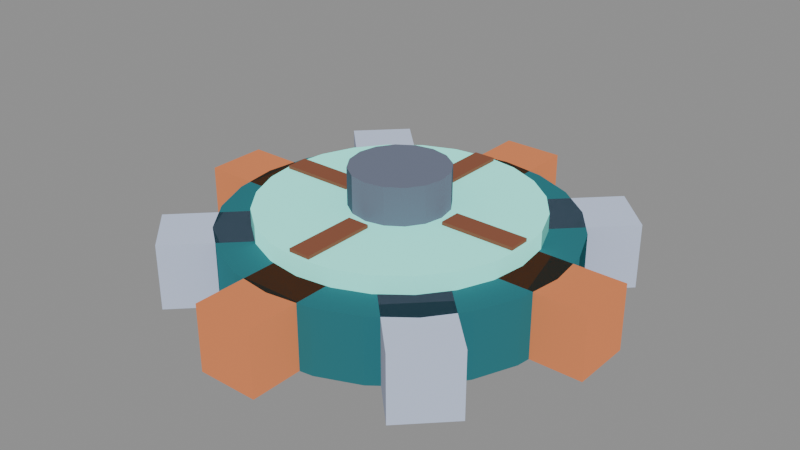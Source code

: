 # Source: s2-assembler-paused-00.blend  (saved by Blender 5.2.44; exported with 4.5.12 LTS)
import bpy
from mathutils import Matrix  # noqa: F401  (used for matrix-valued properties, if any)

bpy.ops.wm.read_factory_settings(use_empty=True)
scene = bpy.context.scene
scene.name = 'Scene'

# ---- materials (node trees are filled in below, after node groups)
mat_pal_teal_0 = bpy.data.materials.new('pal-teal_0')
mat_pal_copper_1 = bpy.data.materials.new('pal-copper_1')
mat_pal_steel_2 = bpy.data.materials.new('pal-steel_2')
mat_pal_teal_1 = bpy.data.materials.new('pal-teal_1')
mat_pal_copper_0 = bpy.data.materials.new('pal-copper_0')
mat_pal_dim_1 = bpy.data.materials.new('pal-dim_1')

# ---- material node trees
mat_pal_teal_0.use_nodes = True; mat_pal_teal_0.node_tree.nodes.clear()
_N = mat_pal_teal_0.node_tree.nodes; _L = mat_pal_teal_0.node_tree.links
n0 = _N.new('ShaderNodeOutputMaterial'); n0.name = 'Material Output'; n0.location = (0, 0)
n1 = _N.new('ShaderNodeBsdfToon'); n1.name = 'Toon BSDF'; n1.location = (0, 0)
n1.width = 160
n1.inputs[0].default_value = (0.0274, 0.1564, 0.1817, 1.0)
n1.inputs[1].default_value = 0.8
n2 = _N.new('ShaderNodeEmission'); n2.name = 'Emission'; n2.location = (0, 0)
n2.inputs[0].default_value = (0.0137, 0.07819, 0.09084, 1.0)
n2.inputs[1].default_value = 0.25
n3 = _N.new('ShaderNodeAddShader'); n3.name = 'Add Shader'; n3.location = (0, 0)
_L.new(n1.outputs[0], n3.inputs[0])
_L.new(n2.outputs[0], n3.inputs[1])
_L.new(n3.outputs[0], n0.inputs[0])
n0.is_active_output = True
mat_pal_copper_1.use_nodes = True; mat_pal_copper_1.node_tree.nodes.clear()
_N = mat_pal_copper_1.node_tree.nodes; _L = mat_pal_copper_1.node_tree.links
n0 = _N.new('ShaderNodeOutputMaterial'); n0.name = 'Material Output'; n0.location = (0, 0)
n1 = _N.new('ShaderNodeBsdfToon'); n1.name = 'Toon BSDF'; n1.location = (0, 0)
n1.width = 160
n1.inputs[0].default_value = (0.6463, 0.2092, 0.08462, 1.0)
n1.inputs[1].default_value = 0.8
n2 = _N.new('ShaderNodeEmission'); n2.name = 'Emission'; n2.location = (0, 0)
n2.inputs[0].default_value = (0.3231, 0.1046, 0.04231, 1.0)
n2.inputs[1].default_value = 0.25
n3 = _N.new('ShaderNodeAddShader'); n3.name = 'Add Shader'; n3.location = (0, 0)
_L.new(n1.outputs[0], n3.inputs[0])
_L.new(n2.outputs[0], n3.inputs[1])
_L.new(n3.outputs[0], n0.inputs[0])
n0.is_active_output = True
mat_pal_steel_2.use_nodes = True; mat_pal_steel_2.node_tree.nodes.clear()
_N = mat_pal_steel_2.node_tree.nodes; _L = mat_pal_steel_2.node_tree.links
n0 = _N.new('ShaderNodeOutputMaterial'); n0.name = 'Material Output'; n0.location = (0, 0)
n1 = _N.new('ShaderNodeBsdfToon'); n1.name = 'Toon BSDF'; n1.location = (0, 0)
n1.width = 160
n1.inputs[0].default_value = (0.5083, 0.5835, 0.7627, 1.0)
n1.inputs[1].default_value = 0.8
n2 = _N.new('ShaderNodeEmission'); n2.name = 'Emission'; n2.location = (0, 0)
n2.inputs[0].default_value = (0.2542, 0.2918, 0.3813, 1.0)
n2.inputs[1].default_value = 0.25
n3 = _N.new('ShaderNodeAddShader'); n3.name = 'Add Shader'; n3.location = (0, 0)
_L.new(n1.outputs[0], n3.inputs[0])
_L.new(n2.outputs[0], n3.inputs[1])
_L.new(n3.outputs[0], n0.inputs[0])
n0.is_active_output = True
mat_pal_teal_1.use_nodes = True; mat_pal_teal_1.node_tree.nodes.clear()
_N = mat_pal_teal_1.node_tree.nodes; _L = mat_pal_teal_1.node_tree.links
n0 = _N.new('ShaderNodeOutputMaterial'); n0.name = 'Material Output'; n0.location = (0, 0)
n1 = _N.new('ShaderNodeBsdfToon'); n1.name = 'Toon BSDF'; n1.location = (0, 0)
n1.width = 160
n1.inputs[0].default_value = (0.3179, 1.168, 1.018, 1.0)
n1.inputs[1].default_value = 0.8
n2 = _N.new('ShaderNodeEmission'); n2.name = 'Emission'; n2.location = (0, 0)
n2.inputs[0].default_value = (0.159, 0.5841, 0.5089, 1.0)
n2.inputs[1].default_value = 0.25
n3 = _N.new('ShaderNodeAddShader'); n3.name = 'Add Shader'; n3.location = (0, 0)
_L.new(n1.outputs[0], n3.inputs[0])
_L.new(n2.outputs[0], n3.inputs[1])
_L.new(n3.outputs[0], n0.inputs[0])
n0.is_active_output = True
mat_pal_copper_0.use_nodes = True; mat_pal_copper_0.node_tree.nodes.clear()
_N = mat_pal_copper_0.node_tree.nodes; _L = mat_pal_copper_0.node_tree.links
n0 = _N.new('ShaderNodeOutputMaterial'); n0.name = 'Material Output'; n0.location = (0, 0)
n1 = _N.new('ShaderNodeBsdfToon'); n1.name = 'Toon BSDF'; n1.location = (0, 0)
n1.width = 160
n1.inputs[0].default_value = (0.2239, 0.08462, 0.05037, 1.0)
n1.inputs[1].default_value = 0.8
n2 = _N.new('ShaderNodeEmission'); n2.name = 'Emission'; n2.location = (0, 0)
n2.inputs[0].default_value = (0.1119, 0.04231, 0.02519, 1.0)
n2.inputs[1].default_value = 0.25
n3 = _N.new('ShaderNodeAddShader'); n3.name = 'Add Shader'; n3.location = (0, 0)
_L.new(n1.outputs[0], n3.inputs[0])
_L.new(n2.outputs[0], n3.inputs[1])
_L.new(n3.outputs[0], n0.inputs[0])
n0.is_active_output = True
mat_pal_dim_1.use_nodes = True; mat_pal_dim_1.node_tree.nodes.clear()
_N = mat_pal_dim_1.node_tree.nodes; _L = mat_pal_dim_1.node_tree.links
n0 = _N.new('ShaderNodeOutputMaterial'); n0.name = 'Material Output'; n0.location = (0, 0)
n1 = _N.new('ShaderNodeBsdfToon'); n1.name = 'Toon BSDF'; n1.location = (0, 0)
n1.width = 160
n1.inputs[0].default_value = (0.137, 0.1564, 0.214, 1.0)
n1.inputs[1].default_value = 0.8
n2 = _N.new('ShaderNodeEmission'); n2.name = 'Emission'; n2.location = (0, 0)
n2.inputs[0].default_value = (0.06848, 0.07819, 0.107, 1.0)
n2.inputs[1].default_value = 0.25
n3 = _N.new('ShaderNodeAddShader'); n3.name = 'Add Shader'; n3.location = (0, 0)
_L.new(n1.outputs[0], n3.inputs[0])
_L.new(n2.outputs[0], n3.inputs[1])
_L.new(n3.outputs[0], n0.inputs[0])
n0.is_active_output = True

# ---- meshes
me_disc = bpy.data.meshes.new('disc')
me_disc.from_pydata([(0.52, 0.0, 0.0), (0.5023, 0.1346, 0.0), (0.4503, 0.26, 0.0), (0.3677, 0.3677, 0.0), (0.26, 0.4503, 0.0), (0.1346, 0.5023, 0.0), (3.184e-17, 0.52, 0.0), (-0.1346, 0.5023, 0.0), (-0.26, 0.4503, 0.0), (-0.3677, 0.3677, 0.0), (-0.4503, 0.26, 0.0), (-0.5023, 0.1346, 0.0), (-0.52, 6.368e-17, 0.0), (-0.5023, -0.1346, 0.0), (-0.4503, -0.26, 0.0), (-0.3677, -0.3677, 0.0), (-0.26, -0.4503, 0.0), (-0.1346, -0.5023, 0.0), (-9.552e-17, -0.52, 0.0), (0.1346, -0.5023, 0.0), (0.26, -0.4503, 0.0), (0.3677, -0.3677, 0.0), (0.4503, -0.26, 0.0), (0.5023, -0.1346, 0.0), (0.52, 0.0, 0.2), (0.5023, 0.1346, 0.2), (0.4503, 0.26, 0.2), (0.3677, 0.3677, 0.2), (0.26, 0.4503, 0.2), (0.1346, 0.5023, 0.2), (3.184e-17, 0.52, 0.2), (-0.1346, 0.5023, 0.2), (-0.26, 0.4503, 0.2), (-0.3677, 0.3677, 0.2), (-0.4503, 0.26, 0.2), (-0.5023, 0.1346, 0.2), (-0.52, 6.368e-17, 0.2), (-0.5023, -0.1346, 0.2), (-0.4503, -0.26, 0.2), (-0.3677, -0.3677, 0.2), (-0.26, -0.4503, 0.2), (-0.1346, -0.5023, 0.2), (-9.552e-17, -0.52, 0.2), (0.1346, -0.5023, 0.2), (0.26, -0.4503, 0.2), (0.3677, -0.3677, 0.2), (0.4503, -0.26, 0.2), (0.5023, -0.1346, 0.2)], [], [(23, 22, 21, 20, 19, 18, 17, 16, 15, 14, 13, 12, 11, 10, 9, 8, 7, 6, 5, 4, 3, 2, 1, 0), (24, 25, 26, 27, 28, 29, 30, 31, 32, 33, 34, 35, 36, 37, 38, 39, 40, 41, 42, 43, 44, 45, 46, 47), (0, 1, 25, 24), (1, 2, 26, 25), (2, 3, 27, 26), (3, 4, 28, 27), (4, 5, 29, 28), (5, 6, 30, 29), (6, 7, 31, 30), (7, 8, 32, 31), (8, 9, 33, 32), (9, 10, 34, 33), (10, 11, 35, 34), (11, 12, 36, 35), (12, 13, 37, 36), (13, 14, 38, 37), (14, 15, 39, 38), (15, 16, 40, 39), (16, 17, 41, 40), (17, 18, 42, 41), (18, 19, 43, 42), (19, 20, 44, 43), (20, 21, 45, 44), (21, 22, 46, 45), (22, 23, 47, 46), (23, 0, 24, 47)])
me_disc.materials.append(mat_pal_teal_0)
me_disc.update()
me_tooth_0 = bpy.data.meshes.new('tooth-0')
me_tooth_0.from_pydata([(0.3867, -0.09333, 0.0), (0.6667, -0.09333, 0.0), (0.6667, 0.09333, 0.0), (0.3867, 0.09333, 0.0), (0.3867, -0.09333, 0.2), (0.6667, -0.09333, 0.2), (0.6667, 0.09333, 0.2), (0.3867, 0.09333, 0.2)], [], [(3, 2, 1, 0), (4, 5, 6, 7), (0, 1, 5, 4), (1, 2, 6, 5), (2, 3, 7, 6), (3, 0, 4, 7)])
me_tooth_0.materials.append(mat_pal_copper_1)
me_tooth_0.update()
me_tooth_1 = bpy.data.meshes.new('tooth-1')
me_tooth_1.from_pydata([(0.3394, 0.2074, 0.0), (0.5374, 0.4054, 0.0), (0.4054, 0.5374, 0.0), (0.2074, 0.3394, 0.0), (0.3394, 0.2074, 0.2), (0.5374, 0.4054, 0.2), (0.4054, 0.5374, 0.2), (0.2074, 0.3394, 0.2)], [], [(3, 2, 1, 0), (4, 5, 6, 7), (0, 1, 5, 4), (1, 2, 6, 5), (2, 3, 7, 6), (3, 0, 4, 7)])
me_tooth_1.materials.append(mat_pal_steel_2)
me_tooth_1.update()
me_tooth_2 = bpy.data.meshes.new('tooth-2')
me_tooth_2.from_pydata([(0.09333, 0.3867, 0.0), (0.09333, 0.6667, 0.0), (-0.09333, 0.6667, 0.0), (-0.09333, 0.3867, 0.0), (0.09333, 0.3867, 0.2), (0.09333, 0.6667, 0.2), (-0.09333, 0.6667, 0.2), (-0.09333, 0.3867, 0.2)], [], [(3, 2, 1, 0), (4, 5, 6, 7), (0, 1, 5, 4), (1, 2, 6, 5), (2, 3, 7, 6), (3, 0, 4, 7)])
me_tooth_2.materials.append(mat_pal_copper_1)
me_tooth_2.update()
me_tooth_3 = bpy.data.meshes.new('tooth-3')
me_tooth_3.from_pydata([(-0.2074, 0.3394, 0.0), (-0.4054, 0.5374, 0.0), (-0.5374, 0.4054, 0.0), (-0.3394, 0.2074, 0.0), (-0.2074, 0.3394, 0.2), (-0.4054, 0.5374, 0.2), (-0.5374, 0.4054, 0.2), (-0.3394, 0.2074, 0.2)], [], [(3, 2, 1, 0), (4, 5, 6, 7), (0, 1, 5, 4), (1, 2, 6, 5), (2, 3, 7, 6), (3, 0, 4, 7)])
me_tooth_3.materials.append(mat_pal_steel_2)
me_tooth_3.update()
me_tooth_4 = bpy.data.meshes.new('tooth-4')
me_tooth_4.from_pydata([(-0.3867, 0.09333, 0.0), (-0.6667, 0.09333, 0.0), (-0.6667, -0.09333, 0.0), (-0.3867, -0.09333, 0.0), (-0.3867, 0.09333, 0.2), (-0.6667, 0.09333, 0.2), (-0.6667, -0.09333, 0.2), (-0.3867, -0.09333, 0.2)], [], [(3, 2, 1, 0), (4, 5, 6, 7), (0, 1, 5, 4), (1, 2, 6, 5), (2, 3, 7, 6), (3, 0, 4, 7)])
me_tooth_4.materials.append(mat_pal_copper_1)
me_tooth_4.update()
me_tooth_5 = bpy.data.meshes.new('tooth-5')
me_tooth_5.from_pydata([(-0.3394, -0.2074, 0.0), (-0.5374, -0.4054, 0.0), (-0.4054, -0.5374, 0.0), (-0.2074, -0.3394, 0.0), (-0.3394, -0.2074, 0.2), (-0.5374, -0.4054, 0.2), (-0.4054, -0.5374, 0.2), (-0.2074, -0.3394, 0.2)], [], [(3, 2, 1, 0), (4, 5, 6, 7), (0, 1, 5, 4), (1, 2, 6, 5), (2, 3, 7, 6), (3, 0, 4, 7)])
me_tooth_5.materials.append(mat_pal_steel_2)
me_tooth_5.update()
me_tooth_6 = bpy.data.meshes.new('tooth-6')
me_tooth_6.from_pydata([(-0.09333, -0.3867, 0.0), (-0.09333, -0.6667, 0.0), (0.09333, -0.6667, 0.0), (0.09333, -0.3867, 0.0), (-0.09333, -0.3867, 0.2), (-0.09333, -0.6667, 0.2), (0.09333, -0.6667, 0.2), (0.09333, -0.3867, 0.2)], [], [(3, 2, 1, 0), (4, 5, 6, 7), (0, 1, 5, 4), (1, 2, 6, 5), (2, 3, 7, 6), (3, 0, 4, 7)])
me_tooth_6.materials.append(mat_pal_copper_1)
me_tooth_6.update()
me_tooth_7 = bpy.data.meshes.new('tooth-7')
me_tooth_7.from_pydata([(0.2074, -0.3394, 0.0), (0.4054, -0.5374, 0.0), (0.5374, -0.4054, 0.0), (0.3394, -0.2074, 0.0), (0.2074, -0.3394, 0.2), (0.4054, -0.5374, 0.2), (0.5374, -0.4054, 0.2), (0.3394, -0.2074, 0.2)], [], [(3, 2, 1, 0), (4, 5, 6, 7), (0, 1, 5, 4), (1, 2, 6, 5), (2, 3, 7, 6), (3, 0, 4, 7)])
me_tooth_7.materials.append(mat_pal_steel_2)
me_tooth_7.update()
me_face = bpy.data.meshes.new('face')
me_face.from_pydata([(0.4133, 0.0, 0.2), (0.3992, 0.107, 0.2), (0.358, 0.2067, 0.2), (0.2923, 0.2923, 0.2), (0.2067, 0.358, 0.2), (0.107, 0.3992, 0.2), (2.531e-17, 0.4133, 0.2), (-0.107, 0.3992, 0.2), (-0.2067, 0.358, 0.2), (-0.2923, 0.2923, 0.2), (-0.358, 0.2067, 0.2), (-0.3992, 0.107, 0.2), (-0.4133, 5.062e-17, 0.2), (-0.3992, -0.107, 0.2), (-0.358, -0.2067, 0.2), (-0.2923, -0.2923, 0.2), (-0.2067, -0.358, 0.2), (-0.107, -0.3992, 0.2), (-7.593e-17, -0.4133, 0.2), (0.107, -0.3992, 0.2), (0.2067, -0.358, 0.2), (0.2923, -0.2923, 0.2), (0.358, -0.2067, 0.2), (0.3992, -0.107, 0.2), (0.4133, 0.0, 0.2533), (0.3992, 0.107, 0.2533), (0.358, 0.2067, 0.2533), (0.2923, 0.2923, 0.2533), (0.2067, 0.358, 0.2533), (0.107, 0.3992, 0.2533), (2.531e-17, 0.4133, 0.2533), (-0.107, 0.3992, 0.2533), (-0.2067, 0.358, 0.2533), (-0.2923, 0.2923, 0.2533), (-0.358, 0.2067, 0.2533), (-0.3992, 0.107, 0.2533), (-0.4133, 5.062e-17, 0.2533), (-0.3992, -0.107, 0.2533), (-0.358, -0.2067, 0.2533), (-0.2923, -0.2923, 0.2533), (-0.2067, -0.358, 0.2533), (-0.107, -0.3992, 0.2533), (-7.593e-17, -0.4133, 0.2533), (0.107, -0.3992, 0.2533), (0.2067, -0.358, 0.2533), (0.2923, -0.2923, 0.2533), (0.358, -0.2067, 0.2533), (0.3992, -0.107, 0.2533)], [], [(23, 22, 21, 20, 19, 18, 17, 16, 15, 14, 13, 12, 11, 10, 9, 8, 7, 6, 5, 4, 3, 2, 1, 0), (24, 25, 26, 27, 28, 29, 30, 31, 32, 33, 34, 35, 36, 37, 38, 39, 40, 41, 42, 43, 44, 45, 46, 47), (0, 1, 25, 24), (1, 2, 26, 25), (2, 3, 27, 26), (3, 4, 28, 27), (4, 5, 29, 28), (5, 6, 30, 29), (6, 7, 31, 30), (7, 8, 32, 31), (8, 9, 33, 32), (9, 10, 34, 33), (10, 11, 35, 34), (11, 12, 36, 35), (12, 13, 37, 36), (13, 14, 38, 37), (14, 15, 39, 38), (15, 16, 40, 39), (16, 17, 41, 40), (17, 18, 42, 41), (18, 19, 43, 42), (19, 20, 44, 43), (20, 21, 45, 44), (21, 22, 46, 45), (22, 23, 47, 46), (23, 0, 24, 47)])
me_face.materials.append(mat_pal_teal_1)
me_face.update()
me_spoke_0 = bpy.data.meshes.new('spoke-0')
me_spoke_0.from_pydata([(0.1733, -0.03333, 0.2533), (0.4, -0.03333, 0.2533), (0.4, 0.03333, 0.2533), (0.1733, 0.03333, 0.2533), (0.1733, -0.03333, 0.2633), (0.4, -0.03333, 0.2633), (0.4, 0.03333, 0.2633), (0.1733, 0.03333, 0.2633)], [], [(3, 2, 1, 0), (4, 5, 6, 7), (0, 1, 5, 4), (1, 2, 6, 5), (2, 3, 7, 6), (3, 0, 4, 7)])
me_spoke_0.materials.append(mat_pal_copper_0)
me_spoke_0.update()
me_spoke_1 = bpy.data.meshes.new('spoke-1')
me_spoke_1.from_pydata([(0.03333, 0.1733, 0.2533), (0.03333, 0.4, 0.2533), (-0.03333, 0.4, 0.2533), (-0.03333, 0.1733, 0.2533), (0.03333, 0.1733, 0.2633), (0.03333, 0.4, 0.2633), (-0.03333, 0.4, 0.2633), (-0.03333, 0.1733, 0.2633)], [], [(3, 2, 1, 0), (4, 5, 6, 7), (0, 1, 5, 4), (1, 2, 6, 5), (2, 3, 7, 6), (3, 0, 4, 7)])
me_spoke_1.materials.append(mat_pal_copper_0)
me_spoke_1.update()
me_spoke_2 = bpy.data.meshes.new('spoke-2')
me_spoke_2.from_pydata([(-0.1733, 0.03333, 0.2533), (-0.4, 0.03333, 0.2533), (-0.4, -0.03333, 0.2533), (-0.1733, -0.03333, 0.2533), (-0.1733, 0.03333, 0.2633), (-0.4, 0.03333, 0.2633), (-0.4, -0.03333, 0.2633), (-0.1733, -0.03333, 0.2633)], [], [(3, 2, 1, 0), (4, 5, 6, 7), (0, 1, 5, 4), (1, 2, 6, 5), (2, 3, 7, 6), (3, 0, 4, 7)])
me_spoke_2.materials.append(mat_pal_copper_0)
me_spoke_2.update()
me_spoke_3 = bpy.data.meshes.new('spoke-3')
me_spoke_3.from_pydata([(-0.03333, -0.1733, 0.2533), (-0.03333, -0.4, 0.2533), (0.03333, -0.4, 0.2533), (0.03333, -0.1733, 0.2533), (-0.03333, -0.1733, 0.2633), (-0.03333, -0.4, 0.2633), (0.03333, -0.4, 0.2633), (0.03333, -0.1733, 0.2633)], [], [(3, 2, 1, 0), (4, 5, 6, 7), (0, 1, 5, 4), (1, 2, 6, 5), (2, 3, 7, 6), (3, 0, 4, 7)])
me_spoke_3.materials.append(mat_pal_copper_0)
me_spoke_3.update()
me_hub = bpy.data.meshes.new('hub')
me_hub.from_pydata([(0.1467, 0.0, 0.2533), (0.1355, 0.05613, 0.2533), (0.1037, 0.1037, 0.2533), (0.05613, 0.1355, 0.2533), (8.981e-18, 0.1467, 0.2533), (-0.05613, 0.1355, 0.2533), (-0.1037, 0.1037, 0.2533), (-0.1355, 0.05613, 0.2533), (-0.1467, 1.796e-17, 0.2533), (-0.1355, -0.05613, 0.2533), (-0.1037, -0.1037, 0.2533), (-0.05613, -0.1355, 0.2533), (-2.694e-17, -0.1467, 0.2533), (0.05613, -0.1355, 0.2533), (0.1037, -0.1037, 0.2533), (0.1355, -0.05613, 0.2533), (0.1467, 0.0, 0.3667), (0.1355, 0.05613, 0.3667), (0.1037, 0.1037, 0.3667), (0.05613, 0.1355, 0.3667), (8.981e-18, 0.1467, 0.3667), (-0.05613, 0.1355, 0.3667), (-0.1037, 0.1037, 0.3667), (-0.1355, 0.05613, 0.3667), (-0.1467, 1.796e-17, 0.3667), (-0.1355, -0.05613, 0.3667), (-0.1037, -0.1037, 0.3667), (-0.05613, -0.1355, 0.3667), (-2.694e-17, -0.1467, 0.3667), (0.05613, -0.1355, 0.3667), (0.1037, -0.1037, 0.3667), (0.1355, -0.05613, 0.3667)], [], [(15, 14, 13, 12, 11, 10, 9, 8, 7, 6, 5, 4, 3, 2, 1, 0), (16, 17, 18, 19, 20, 21, 22, 23, 24, 25, 26, 27, 28, 29, 30, 31), (0, 1, 17, 16), (1, 2, 18, 17), (2, 3, 19, 18), (3, 4, 20, 19), (4, 5, 21, 20), (5, 6, 22, 21), (6, 7, 23, 22), (7, 8, 24, 23), (8, 9, 25, 24), (9, 10, 26, 25), (10, 11, 27, 26), (11, 12, 28, 27), (12, 13, 29, 28), (13, 14, 30, 29), (14, 15, 31, 30), (15, 0, 16, 31)])
me_hub.materials.append(mat_pal_dim_1)
me_hub.update()

# ---- objects
ob_disc = bpy.data.objects.new('disc', me_disc)
ob_tooth_0 = bpy.data.objects.new('tooth-0', me_tooth_0)
ob_tooth_1 = bpy.data.objects.new('tooth-1', me_tooth_1)
ob_tooth_2 = bpy.data.objects.new('tooth-2', me_tooth_2)
ob_tooth_3 = bpy.data.objects.new('tooth-3', me_tooth_3)
ob_tooth_4 = bpy.data.objects.new('tooth-4', me_tooth_4)
ob_tooth_5 = bpy.data.objects.new('tooth-5', me_tooth_5)
ob_tooth_6 = bpy.data.objects.new('tooth-6', me_tooth_6)
ob_tooth_7 = bpy.data.objects.new('tooth-7', me_tooth_7)
ob_face = bpy.data.objects.new('face', me_face)
ob_spoke_0 = bpy.data.objects.new('spoke-0', me_spoke_0)
ob_spoke_1 = bpy.data.objects.new('spoke-1', me_spoke_1)
ob_spoke_2 = bpy.data.objects.new('spoke-2', me_spoke_2)
ob_spoke_3 = bpy.data.objects.new('spoke-3', me_spoke_3)
ob_hub = bpy.data.objects.new('hub', me_hub)

# ---- transforms, parenting, visibility, modifiers, constraints
ob_disc.location = (0.0, 0.0, 0.0)
ob_tooth_0.location = (0.0, 0.0, 0.0)
ob_tooth_1.location = (0.0, 0.0, 0.0)
ob_tooth_2.location = (0.0, 0.0, 0.0)
ob_tooth_3.location = (0.0, 0.0, 0.0)
ob_tooth_4.location = (0.0, 0.0, 0.0)
ob_tooth_5.location = (0.0, 0.0, 0.0)
ob_tooth_6.location = (0.0, 0.0, 0.0)
ob_tooth_7.location = (0.0, 0.0, 0.0)
ob_face.location = (0.0, 0.0, 0.0)
ob_spoke_0.location = (0.0, 0.0, 0.0)
ob_spoke_1.location = (0.0, 0.0, 0.0)
ob_spoke_2.location = (0.0, 0.0, 0.0)
ob_spoke_3.location = (0.0, 0.0, 0.0)
ob_hub.location = (0.0, 0.0, 0.0)

# ---- collection membership
scene.collection.objects.link(ob_disc)
scene.collection.objects.link(ob_tooth_0)
scene.collection.objects.link(ob_tooth_1)
scene.collection.objects.link(ob_tooth_2)
scene.collection.objects.link(ob_tooth_3)
scene.collection.objects.link(ob_tooth_4)
scene.collection.objects.link(ob_tooth_5)
scene.collection.objects.link(ob_tooth_6)
scene.collection.objects.link(ob_tooth_7)
scene.collection.objects.link(ob_face)
scene.collection.objects.link(ob_spoke_0)
scene.collection.objects.link(ob_spoke_1)
scene.collection.objects.link(ob_spoke_2)
scene.collection.objects.link(ob_spoke_3)
scene.collection.objects.link(ob_hub)

# ---- scene / render settings (as saved in the file)
scene.frame_start = 1; scene.frame_end = 250; scene.frame_set(1)
scene.render.engine = 'BLENDER_EEVEE_NEXT'
scene.render.bake_bias = 0.0
scene.render.bake_samples = 0
scene.render.compositor_device = 'GPU'
scene.eevee.use_volume_custom_range = False
scene.eevee.fast_gi_thickness_near = 0.1
scene.eevee.fast_gi_thickness_far = 0.0
scene.eevee.ray_tracing_options.screen_trace_thickness = 0.1
bpy.context.view_layer.update()

# ---- added for rendering (the .blend has no active camera and no usable light): camera, sun + grey world if the file has none
cam_auto = bpy.data.cameras.new('AutoCamera')
cam_auto.lens = 50.0
cam_auto.sensor_width = 36.0
cam_auto.clip_end = 1000.0
ob_auto_camera = bpy.data.objects.new('AutoCamera', cam_auto)
scene.collection.objects.link(ob_auto_camera)
ob_auto_camera.location = (1.7773, -2.13276, 1.60517)
ob_auto_camera.rotation_euler = (1.09748, -7.21219e-08, 0.694738)
scene.camera = ob_auto_camera
light_auto_sun = bpy.data.lights.new('AutoSun', 'SUN')
light_auto_sun.energy = 3.0
light_auto_sun.angle = 0.0523599
ob_auto_sun = bpy.data.objects.new('AutoSun', light_auto_sun)
scene.collection.objects.link(ob_auto_sun)
ob_auto_sun.rotation_euler = (0.872665, 0.174533, 0.523599)
if scene.world is None:
    world_auto = bpy.data.worlds.new('AutoWorld')
    world_auto.color = (0.3, 0.3, 0.3)
    scene.world = world_auto
bpy.context.view_layer.update()
